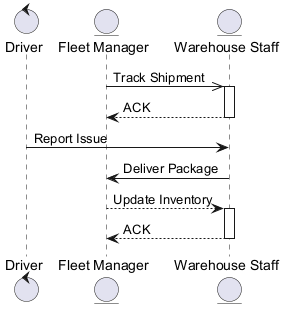

The diagram above was rendered by PlantUML. Its source (embedded in the PNG):
@startuml

control "Driver" as D
entity "Fleet Manager" as FM
entity "Warehouse Staff" as WS
FM ->> WS : Track Shipment
activate WS
WS --> FM : ACK
deactivate WS
D -> WS : Report Issue
WS -> FM : Deliver Package
FM --> WS : Update Inventory
activate WS
WS --> FM : ACK
deactivate WS
@enduml